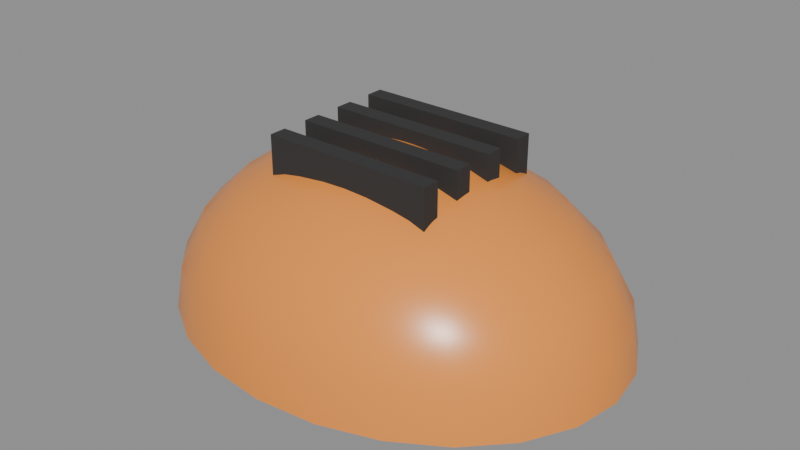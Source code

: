# Source: SM_BikeHelmet.blend  (saved by Blender 5.3.31; exported with 4.5.12 LTS)
import bpy
from mathutils import Matrix  # noqa: F401  (used for matrix-valued properties, if any)

bpy.ops.wm.read_factory_settings(use_empty=True)
scene = bpy.context.scene
scene.name = 'Scene'

# ---- materials (node trees are filled in below, after node groups)
mat_m_c_892904_0 = bpy.data.materials.new('M_C_892904_0')
mat_m_c_892904_0.diffuse_color = (0.9, 0.3, 0.05, 1.0)
mat_m_blackpolymer = bpy.data.materials.new('M_BlackPolymer')
mat_m_blackpolymer.diffuse_color = (0.03, 0.03, 0.03, 1.0)

# ---- node groups
ng_smooth_by_angle = bpy.data.node_groups.new('Smooth by Angle', 'GeometryNodeTree')
_s = ng_smooth_by_angle.interface.new_socket(name='Mesh', in_out='OUTPUT', socket_type='NodeSocketGeometry')
_s = ng_smooth_by_angle.interface.new_socket(name='Mesh', in_out='INPUT', socket_type='NodeSocketGeometry')
_s = ng_smooth_by_angle.interface.new_socket(name='Angle', in_out='INPUT', socket_type='NodeSocketFloat')
_s.subtype = 'ANGLE'
_s.default_value = 0.5236
_s.min_value = 0.0
_s.max_value = 3.142
_s.description = 'Maximum face angle for smooth edges'
_s = ng_smooth_by_angle.interface.new_socket(name='Ignore Sharpness', in_out='INPUT', socket_type='NodeSocketBool')
_s.force_non_field = True
ng_smooth_by_angle.is_modifier = True
_N = ng_smooth_by_angle.nodes; _L = ng_smooth_by_angle.links
n0 = _N.new('GeometryNodeSetShadeSmooth'); n0.name = 'Set Shade Smooth'; n0.location = (120, -80)
n0.domain = 'EDGE'
n1 = _N.new('GeometryNodeSetShadeSmooth'); n1.name = 'Set Shade Smooth.001'; n1.location = (300, -80)
n2 = _N.new('NodeGroupOutput'); n2.name = 'Group Output'; n2.location = (480, -80)
n3 = _N.new('GeometryNodeInputMeshEdgeAngle'); n3.name = 'Edge Angle'; n3.location = (-440, -240)
n4 = _N.new('NodeGroupInput'); n4.name = 'Group Input'; n4.location = (-80, -80)
n5 = _N.new('GeometryNodeInputEdgeSmooth'); n5.name = 'Is Edge Smooth'; n5.location = (-260, -120)
n6 = _N.new('GeometryNodeInputShadeSmooth'); n6.name = 'Is Shade Smooth'; n6.location = (-440, -397)
n7 = _N.new('FunctionNodeCompare'); n7.name = 'Compare'; n7.location = (-260, -260)
n7.operation = 'LESS_EQUAL'
n8 = _N.new('FunctionNodeBooleanMath'); n8.name = 'Boolean Math.001'; n8.location = (-80, -260)
n9 = _N.new('NodeGroupInput'); n9.name = 'Group Input.001'; n9.location = (-440, -329)
n10 = _N.new('NodeGroupInput'); n10.name = 'Group Input.002'; n10.location = (-259, -189)
n11 = _N.new('FunctionNodeBooleanMath'); n11.name = 'Boolean Math'; n11.location = (-80, -149)
n11.operation = 'OR'
n12 = _N.new('FunctionNodeBooleanMath'); n12.name = 'Boolean Math.002'; n12.location = (-260, -380)
n12.operation = 'OR'
n13 = _N.new('NodeGroupInput'); n13.name = 'Group Input.003'; n13.location = (-440, -460)
_L.new(n3.outputs[0], n7.inputs[0])
_L.new(n1.outputs[0], n2.inputs[0])
_L.new(n9.outputs[1], n7.inputs[1])
_L.new(n7.outputs[0], n8.inputs[0])
_L.new(n4.outputs[0], n0.inputs[0])
_L.new(n0.outputs[0], n1.inputs[0])
_L.new(n8.outputs[0], n0.inputs[2])
_L.new(n10.outputs[2], n11.inputs[1])
_L.new(n5.outputs[0], n11.inputs[0])
_L.new(n11.outputs[0], n0.inputs[1])
_L.new(n13.outputs[2], n12.inputs[1])
_L.new(n6.outputs[0], n12.inputs[0])
_L.new(n12.outputs[0], n8.inputs[1])
n2.is_active_output = True

# ---- material node trees
mat_m_c_892904_0.use_nodes = True; mat_m_c_892904_0.node_tree.nodes.clear()
_N = mat_m_c_892904_0.node_tree.nodes; _L = mat_m_c_892904_0.node_tree.links
n0 = _N.new('ShaderNodeBsdfPrincipled'); n0.name = 'Principled BSDF'; n0.location = (-200, 100)
n0.inputs[0].default_value = (0.9, 0.3, 0.05, 1.0)
n0.inputs[2].default_value = 0.3
n0.inputs[10].default_value = 0.005
n1 = _N.new('ShaderNodeOutputMaterial'); n1.name = 'Material Output'; n1.location = (200, 100)
_L.new(n0.outputs[0], n1.inputs[0])
n1.is_active_output = True
mat_m_blackpolymer.use_nodes = True; mat_m_blackpolymer.node_tree.nodes.clear()
_N = mat_m_blackpolymer.node_tree.nodes; _L = mat_m_blackpolymer.node_tree.links
n0 = _N.new('ShaderNodeBsdfPrincipled'); n0.name = 'Principled BSDF'; n0.location = (-200, 100)
n0.inputs[0].default_value = (0.03, 0.03, 0.03, 1.0)
n0.inputs[2].default_value = 0.85
n0.inputs[10].default_value = 0.005
n1 = _N.new('ShaderNodeOutputMaterial'); n1.name = 'Material Output'; n1.location = (200, 100)
_L.new(n0.outputs[0], n1.inputs[0])
n1.is_active_output = True

# ---- meshes
me_sm_bikehelmet = bpy.data.meshes.new('SM_BikeHelmet')
me_sm_bikehelmet.from_pydata([(0.0, 0.0, 0.117), (0.0, 0.09192, 0.08273), (0.0, 0.1256, 0.03028), (0.01089, 0.0325, 0.113), (0.02103, 0.06279, 0.1013), (0.02974, 0.08879, 0.08273), (0.03642, 0.1087, 0.0585), (0.04062, 0.1213, 0.03028), (0.04206, 0.1256, 0.0), (0.02103, 0.02914, 0.113), (0.04062, 0.05629, 0.1013), (0.05745, 0.07961, 0.08273), (0.07036, 0.0975, 0.0585), (0.07848, 0.1087, 0.03028), (0.08125, 0.1126, 0.0), (0.02974, 0.02379, 0.113), (0.05745, 0.04596, 0.1013), (0.08125, 0.065, 0.08273), (0.09951, 0.07961, 0.0585), (0.111, 0.08879, 0.03028), (0.1149, 0.09192, 0.0), (0.03642, 0.01682, 0.113), (0.07036, 0.0325, 0.1013), (0.09951, 0.04596, 0.08273), (0.1219, 0.05629, 0.0585), (0.1359, 0.06279, 0.03028), (0.1407, 0.065, 0.0), (0.04062, 0.008708, 0.113), (0.07848, 0.01682, 0.1013), (0.111, 0.02379, 0.08273), (0.1359, 0.02914, 0.0585), (0.1516, 0.0325, 0.03028), (0.157, 0.03365, 0.0), (0.04206, 1.863e-09, 0.113), (0.08125, 3.725e-09, 0.1013), (0.1149, -5.588e-09, 0.08273), (0.1407, -5.588e-09, 0.0585), (0.157, 0.0, 0.03028), (0.1625, 7.451e-09, 0.0), (0.04062, -0.008708, 0.113), (0.07848, -0.01682, 0.1013), (0.111, -0.02379, 0.08273), (0.1359, -0.02914, 0.0585), (0.1516, -0.0325, 0.03028), (0.157, -0.03365, 0.0), (0.03642, -0.01682, 0.113), (0.07036, -0.0325, 0.1013), (0.09951, -0.04596, 0.08273), (0.1219, -0.05629, 0.0585), (0.1359, -0.06279, 0.03028), (0.1407, -0.065, 0.0), (0.02974, -0.02379, 0.113), (0.05745, -0.04596, 0.1013), (0.08125, -0.065, 0.08273), (0.09951, -0.07961, 0.0585), (0.111, -0.08879, 0.03028), (0.1149, -0.09192, 0.0), (0.02103, -0.02914, 0.113), (0.04062, -0.05629, 0.1013), (0.05745, -0.07961, 0.08273), (0.07036, -0.0975, 0.0585), (0.07848, -0.1087, 0.03028), (0.08125, -0.1126, 0.0), (0.01089, -0.0325, 0.113), (0.02103, -0.06279, 0.1013), (0.02974, -0.08879, 0.08273), (0.03642, -0.1087, 0.0585), (0.04062, -0.1213, 0.03028), (0.04206, -0.1256, 0.0), (3.492e-09, -0.03365, 0.113), (6.985e-09, -0.065, 0.1013), (-1.63e-08, -0.09192, 0.08273), (-1.164e-08, -0.1126, 0.0585), (0.0, -0.1256, 0.03028), (1.397e-08, -0.13, 0.0), (-0.01089, -0.0325, 0.113), (-0.02103, -0.06279, 0.1013), (-0.02974, -0.08879, 0.08273), (-0.03642, -0.1087, 0.0585), (-0.04062, -0.1213, 0.03028), (-0.04206, -0.1256, 0.0), (-0.02103, -0.02914, 0.113), (-0.04062, -0.05629, 0.1013), (-0.05745, -0.07961, 0.08273), (-0.07036, -0.0975, 0.0585), (-0.07848, -0.1087, 0.03028), (-0.08125, -0.1126, 0.0), (-0.02974, -0.02379, 0.113), (-0.05745, -0.04596, 0.1013), (-0.08125, -0.065, 0.08273), (-0.09951, -0.07961, 0.0585), (-0.111, -0.08879, 0.03028), (-0.1149, -0.09192, 0.0), (-0.03642, -0.01682, 0.113), (-0.07036, -0.0325, 0.1013), (-0.09951, -0.04596, 0.08273), (-0.1219, -0.05629, 0.0585), (-0.1359, -0.06279, 0.03028), (-0.1407, -0.065, 0.0), (-0.04062, -0.008708, 0.113), (-0.07848, -0.01682, 0.1013), (-0.111, -0.02379, 0.08273), (-0.1359, -0.02914, 0.0585), (-0.1516, -0.0325, 0.03028), (-0.157, -0.03365, 0.0), (-0.04206, -1.863e-09, 0.113), (-0.08125, -7.451e-09, 0.1013), (-0.1149, 2.049e-08, 0.08273), (-0.1407, 1.49e-08, 0.0585), (-0.157, 0.0, 0.03028), (-0.1625, -1.49e-08, 0.0), (-0.04062, 0.008708, 0.113), (-0.07848, 0.01682, 0.1013), (-0.111, 0.02379, 0.08273), (-0.1359, 0.02914, 0.0585), (-0.1516, 0.0325, 0.03028), (-0.157, 0.03365, 0.0), (-0.03642, 0.01682, 0.113), (-0.07036, 0.0325, 0.1013), (-0.09951, 0.04596, 0.08273), (-0.1219, 0.05629, 0.0585), (-0.1359, 0.06279, 0.03028), (-0.1407, 0.065, 0.0), (-0.02974, 0.02379, 0.113), (-0.05745, 0.04596, 0.1013), (-0.08125, 0.065, 0.08273), (-0.09951, 0.07961, 0.0585), (-0.111, 0.08879, 0.03028), (-0.1149, 0.09192, 0.0), (-0.02103, 0.02914, 0.113), (-0.04062, 0.05629, 0.1013), (-0.05745, 0.07961, 0.08273), (-0.07036, 0.0975, 0.0585), (-0.07848, 0.1087, 0.03028), (-0.08125, 0.1126, 0.0), (-0.01089, 0.0325, 0.113), (-0.02103, 0.06279, 0.1013), (-0.02974, 0.08879, 0.08273), (-0.03642, 0.1087, 0.0585), (-0.04062, 0.1213, 0.03028), (-0.04206, 0.1256, 0.0), (-2.328e-09, 0.03365, 0.113), (-4.657e-09, 0.065, 0.1013), (2.561e-08, 0.1126, 0.0585), (-9.313e-09, 0.13, 0.0), (-0.06, -0.051, 0.095), (-0.06, -0.051, 0.125), (-0.06, -0.039, 0.095), (-0.06, -0.039, 0.125), (0.06, -0.051, 0.095), (0.06, -0.051, 0.125), (0.06, -0.039, 0.095), (0.06, -0.039, 0.125), (-0.06, -0.021, 0.095), (-0.06, -0.021, 0.125), (-0.06, -0.009, 0.095), (-0.06, -0.009, 0.125), (0.06, -0.021, 0.095), (0.06, -0.021, 0.125), (0.06, -0.009, 0.095), (0.06, -0.009, 0.125), (-0.06, 0.009, 0.095), (-0.06, 0.009, 0.125), (-0.06, 0.021, 0.095), (-0.06, 0.021, 0.125), (0.06, 0.009, 0.095), (0.06, 0.009, 0.125), (0.06, 0.021, 0.095), (0.06, 0.021, 0.125), (-0.06, 0.039, 0.095), (-0.06, 0.039, 0.125), (-0.06, 0.051, 0.095), (-0.06, 0.051, 0.125), (0.06, 0.039, 0.095), (0.06, 0.039, 0.125), (0.06, 0.051, 0.095), (0.06, 0.051, 0.125)], [], [(1, 142, 4, 5), (143, 1, 5, 6), (141, 0, 3), (2, 143, 6, 7), (142, 141, 3, 4), (144, 2, 7, 8), (7, 6, 12, 13), (4, 3, 9, 10), (8, 7, 13, 14), (5, 4, 10, 11), (6, 5, 11, 12), (3, 0, 9), (12, 11, 17, 18), (9, 0, 15), (13, 12, 18, 19), (10, 9, 15, 16), (14, 13, 19, 20), (11, 10, 16, 17), (20, 19, 25, 26), (17, 16, 22, 23), (18, 17, 23, 24), (15, 0, 21), (19, 18, 24, 25), (16, 15, 21, 22), (21, 0, 27), (25, 24, 30, 31), (22, 21, 27, 28), (26, 25, 31, 32), (23, 22, 28, 29), (24, 23, 29, 30), (30, 29, 35, 36), (27, 0, 33), (31, 30, 36, 37), (28, 27, 33, 34), (32, 31, 37, 38), (29, 28, 34, 35), (34, 33, 39, 40), (38, 37, 43, 44), (35, 34, 40, 41), (36, 35, 41, 42), (33, 0, 39), (37, 36, 42, 43), (39, 0, 45), (43, 42, 48, 49), (40, 39, 45, 46), (44, 43, 49, 50), (41, 40, 46, 47), (42, 41, 47, 48), (47, 46, 52, 53), (48, 47, 53, 54), (45, 0, 51), (49, 48, 54, 55), (46, 45, 51, 52), (50, 49, 55, 56), (52, 51, 57, 58), (56, 55, 61, 62), (53, 52, 58, 59), (54, 53, 59, 60), (51, 0, 57), (55, 54, 60, 61), (60, 59, 65, 66), (57, 0, 63), (61, 60, 66, 67), (58, 57, 63, 64), (62, 61, 67, 68), (59, 58, 64, 65), (65, 64, 70, 71), (66, 65, 71, 72), (63, 0, 69), (67, 66, 72, 73), (64, 63, 69, 70), (68, 67, 73, 74), (73, 72, 78, 79), (70, 69, 75, 76), (74, 73, 79, 80), (71, 70, 76, 77), (72, 71, 77, 78), (69, 0, 75), (78, 77, 83, 84), (75, 0, 81), (79, 78, 84, 85), (76, 75, 81, 82), (80, 79, 85, 86), (77, 76, 82, 83), (86, 85, 91, 92), (83, 82, 88, 89), (84, 83, 89, 90), (81, 0, 87), (85, 84, 90, 91), (82, 81, 87, 88), (91, 90, 96, 97), (88, 87, 93, 94), (92, 91, 97, 98), (89, 88, 94, 95), (90, 89, 95, 96), (87, 0, 93), (96, 95, 101, 102), (93, 0, 99), (97, 96, 102, 103), (94, 93, 99, 100), (98, 97, 103, 104), (95, 94, 100, 101), (104, 103, 109, 110), (101, 100, 106, 107), (102, 101, 107, 108), (99, 0, 105), (103, 102, 108, 109), (100, 99, 105, 106), (109, 108, 114, 115), (106, 105, 111, 112), (110, 109, 115, 116), (107, 106, 112, 113), (108, 107, 113, 114), (105, 0, 111), (114, 113, 119, 120), (111, 0, 117), (115, 114, 120, 121), (112, 111, 117, 118), (116, 115, 121, 122), (113, 112, 118, 119), (122, 121, 127, 128), (119, 118, 124, 125), (120, 119, 125, 126), (117, 0, 123), (121, 120, 126, 127), (118, 117, 123, 124), (123, 0, 129), (127, 126, 132, 133), (124, 123, 129, 130), (128, 127, 133, 134), (125, 124, 130, 131), (126, 125, 131, 132), (132, 131, 137, 138), (129, 0, 135), (133, 132, 138, 139), (130, 129, 135, 136), (134, 133, 139, 140), (131, 130, 136, 137), (136, 135, 141, 142), (140, 139, 2, 144), (137, 136, 142, 1), (138, 137, 1, 143), (135, 0, 141), (139, 138, 143, 2), (145, 146, 148, 147), (147, 148, 152, 151), (151, 152, 150, 149), (149, 150, 146, 145), (147, 151, 149, 145), (152, 148, 146, 150), (153, 154, 156, 155), (155, 156, 160, 159), (159, 160, 158, 157), (157, 158, 154, 153), (155, 159, 157, 153), (160, 156, 154, 158), (161, 162, 164, 163), (163, 164, 168, 167), (167, 168, 166, 165), (165, 166, 162, 161), (163, 167, 165, 161), (168, 164, 162, 166), (169, 170, 172, 171), (171, 172, 176, 175), (175, 176, 174, 173), (173, 174, 170, 169), (171, 175, 173, 169), (176, 172, 170, 174)])
me_sm_bikehelmet.polygons.foreach_set('use_smooth', [True] * 168)
me_sm_bikehelmet.polygons.foreach_set('material_index', [0, 0, 0, 0, 0, 0, 0, 0, 0, 0, 0, 0, 0, 0, 0, 0, 0, 0, 0, 0, 0, 0, 0, 0, 0, 0, 0, 0, 0, 0, 0, 0, 0, 0, 0, 0, 0, 0, 0, 0, 0, 0, 0, 0, 0, 0, 0, 0, 0, 0, 0, 0, 0, 0, 0, 0, 0, 0, 0, 0, 0, 0, 0, 0, 0, 0, 0, 0, 0, 0, 0, 0, 0, 0, 0, 0, 0, 0, 0, 0, 0, 0, 0, 0, 0, 0, 0, 0, 0, 0, 0, 0, 0, 0, 0, 0, 0, 0, 0, 0, 0, 0, 0, 0, 0, 0, 0, 0, 0, 0, 0, 0, 0, 0, 0, 0, 0, 0, 0, 0, 0, 0, 0, 0, 0, 0, 0, 0, 0, 0, 0, 0, 0, 0, 0, 0, 0, 0, 0, 0, 0, 0, 0, 0, 1, 1, 1, 1, 1, 1, 1, 1, 1, 1, 1, 1, 1, 1, 1, 1, 1, 1, 1, 1, 1, 1, 1, 1])
_uv = me_sm_bikehelmet.uv_layers.new(name='UVMap')
_uv.uv.foreach_set('vector', [0.0, 0.4596, -2.328e-08, 0.325, 0.1051, 0.3139, 0.1487, 0.444, 1.281e-07, 0.2925, 0.0, 0.4137, 0.1487, 0.4137, 0.1821, 0.2925, -1.164e-08, 0.1682, 0.0, 0.0, 0.05443, 0.1625, 0.0, 0.1514, 1.281e-07, 0.2925, 0.1821, 0.2925, 0.2031, 0.1514, -2.328e-08, 0.325, -1.164e-08, 0.1682, 0.05443, 0.1625, 0.1051, 0.3139, -4.657e-08, 0.0, 0.0, 0.1514, 0.2031, 0.1514, 0.2103, 0.0, 0.2031, 0.1514, 0.1821, 0.2925, 0.3518, 0.2925, 0.3924, 0.1514, 0.1051, 0.3139, 0.05443, 0.1625, 0.1051, 0.1457, 0.2031, 0.2815, 0.2103, 0.0, 0.2031, 0.1514, 0.3924, 0.1514, 0.4062, 0.0, 0.1487, 0.444, 0.1051, 0.3139, 0.2031, 0.2815, 0.2873, 0.398, 0.1821, 0.2925, 0.1487, 0.4137, 0.2873, 0.4137, 0.3518, 0.2925, 0.05443, 0.1625, 0.0, 0.0, 0.1051, 0.1457, 0.3518, 0.4875, 0.2873, 0.398, 0.4062, 0.325, 0.4976, 0.398, 0.1051, 0.1457, 0.0, 0.0, 0.1487, 0.119, 0.3924, 0.1514, 0.3518, 0.2925, 0.4976, 0.2925, 0.5549, 0.1514, 0.2031, 0.2815, 0.1051, 0.1457, 0.1487, 0.119, 0.2873, 0.2298, 0.4062, 0.0, 0.3924, 0.1514, 0.5549, 0.1514, 0.5745, 0.0, 0.2873, 0.398, 0.2031, 0.2815, 0.2873, 0.2298, 0.4062, 0.325, 0.4596, 0.0, 0.444, 0.1514, 0.3139, 0.1514, 0.325, 0.0, 0.4062, 0.325, 0.2873, 0.2298, 0.3518, 0.1625, 0.4976, 0.2298, 0.4976, 0.398, 0.4062, 0.325, 0.4976, 0.2298, 0.6094, 0.2815, 0.1487, 0.119, 0.0, 0.0, 0.1821, 0.08412, 0.444, 0.1514, 0.398, 0.2925, 0.2815, 0.2925, 0.3139, 0.1514, 0.2873, 0.2298, 0.1487, 0.119, 0.1821, 0.08412, 0.3518, 0.1625, 0.1821, 0.08412, 0.0, 0.0, 0.2031, 0.04354, 0.3139, 0.1514, 0.2815, 0.2925, 0.1457, 0.2925, 0.1625, 0.1514, 0.3518, 0.1625, 0.1821, 0.08412, 0.2031, 0.04354, 0.3924, 0.08412, 0.325, 0.0, 0.3139, 0.1514, 0.1625, 0.1514, 0.1682, 0.0, 0.4976, 0.2298, 0.3518, 0.1625, 0.3924, 0.08412, 0.5549, 0.119, 0.6094, 0.2815, 0.4976, 0.2298, 0.5549, 0.119, 0.6797, 0.1457, 0.6797, 0.1457, 0.5549, 0.119, 0.5745, -2.794e-08, 0.7036, -2.794e-08, 0.2031, 0.04354, 0.0, 0.0, 0.2103, 9.313e-09, 0.1625, 0.1514, 0.1457, 0.2925, -2.794e-08, 0.2925, 0.0, 0.1514, 0.3924, 0.08412, 0.2031, 0.04354, 0.2103, 9.313e-09, 0.4062, 1.863e-08, 0.1682, 0.0, 0.1625, 0.1514, 0.0, 0.1514, 3.725e-08, 0.0, 0.5549, 0.119, 0.3924, 0.08412, 0.4062, 1.863e-08, 0.5745, -2.794e-08, 0.4062, 1.863e-08, 0.2103, 9.313e-09, 0.2031, -0.04354, 0.3924, -0.08412, 3.725e-08, 0.0, 0.0, 0.1514, -0.1625, 0.1514, -0.1682, 0.0, 0.5745, -2.794e-08, 0.4062, 1.863e-08, 0.3924, -0.08412, 0.5549, -0.119, 0.7036, -2.794e-08, 0.5745, -2.794e-08, 0.5549, -0.119, 0.6797, -0.1457, 0.2103, 9.313e-09, 0.0, 0.0, 0.2031, -0.04354, 0.0, 0.1514, -2.794e-08, 0.2925, -0.1457, 0.2925, -0.1625, 0.1514, 0.2031, -0.04354, 0.0, 0.0, 0.1821, -0.08412, -0.1625, 0.1514, -0.1457, 0.2925, -0.2815, 0.2925, -0.3139, 0.1514, 0.3924, -0.08412, 0.2031, -0.04354, 0.1821, -0.08412, 0.3518, -0.1625, -0.1682, 0.0, -0.1625, 0.1514, -0.3139, 0.1514, -0.325, 0.0, 0.5549, -0.119, 0.3924, -0.08412, 0.3518, -0.1625, 0.4976, -0.2298, 0.6797, -0.1457, 0.5549, -0.119, 0.4976, -0.2298, 0.6094, -0.2815, 0.4976, -0.2298, 0.3518, -0.1625, 0.2873, -0.2298, 0.4062, -0.325, 0.6094, -0.2815, 0.4976, -0.2298, 0.4062, -0.325, 0.4976, -0.398, 0.1821, -0.08412, 0.0, 0.0, 0.1487, -0.119, -0.3139, 0.1514, -0.2815, 0.2925, -0.398, 0.2925, -0.444, 0.1514, 0.3518, -0.1625, 0.1821, -0.08412, 0.1487, -0.119, 0.2873, -0.2298, -0.325, 0.0, -0.3139, 0.1514, -0.444, 0.1514, -0.4596, 0.0, 0.2873, -0.2298, 0.1487, -0.119, 0.1051, -0.1457, 0.2031, -0.2815, 0.5745, 0.0, 0.5549, 0.1514, 0.3924, 0.1514, 0.4062, 0.0, 0.4062, -0.325, 0.2873, -0.2298, 0.2031, -0.2815, 0.2873, -0.398, 0.4976, -0.398, 0.4062, -0.325, 0.2873, -0.398, 0.3518, -0.4875, 0.1487, -0.119, 0.0, 0.0, 0.1051, -0.1457, 0.5549, 0.1514, 0.4976, 0.2925, 0.3518, 0.2925, 0.3924, 0.1514, 0.3518, 0.2925, 0.2873, 0.4137, 0.1487, 0.4137, 0.1821, 0.2925, 0.1051, -0.1457, 0.0, 0.0, 0.05443, -0.1625, 0.3924, 0.1514, 0.3518, 0.2925, 0.1821, 0.2925, 0.2031, 0.1514, 0.2031, -0.2815, 0.1051, -0.1457, 0.05443, -0.1625, 0.1051, -0.3139, 0.4062, 0.0, 0.3924, 0.1514, 0.2031, 0.1514, 0.2103, 0.0, 0.2873, -0.398, 0.2031, -0.2815, 0.1051, -0.3139, 0.1487, -0.444, 0.1487, -0.444, 0.1051, -0.3139, 3.492e-08, -0.325, -8.149e-08, -0.4596, 0.1821, 0.2925, 0.1487, 0.4137, -8.149e-08, 0.4137, -5.821e-08, 0.2925, 0.05443, -0.1625, 0.0, 0.0, 1.746e-08, -0.1682, 0.2031, 0.1514, 0.1821, 0.2925, -5.821e-08, 0.2925, 0.0, 0.1514, 0.1051, -0.3139, 0.05443, -0.1625, 1.746e-08, -0.1682, 3.492e-08, -0.325, 0.2103, 0.0, 0.2031, 0.1514, 0.0, 0.1514, 6.985e-08, 0.0, 0.0, 0.1514, -5.821e-08, 0.2925, -0.1821, 0.2925, -0.2031, 0.1514, 3.492e-08, -0.325, 1.746e-08, -0.1682, -0.05443, -0.1625, -0.1051, -0.3139, 6.985e-08, 0.0, 0.0, 0.1514, -0.2031, 0.1514, -0.2103, 0.0, -8.149e-08, -0.4596, 3.492e-08, -0.325, -0.1051, -0.3139, -0.1487, -0.444, -5.821e-08, 0.2925, -8.149e-08, 0.4137, -0.1487, 0.4137, -0.1821, 0.2925, 1.746e-08, -0.1682, 0.0, 0.0, -0.05443, -0.1625, -0.1821, 0.2925, -0.1487, 0.4137, -0.2873, 0.4137, -0.3518, 0.2925, -0.05443, -0.1625, 0.0, 0.0, -0.1051, -0.1457, -0.2031, 0.1514, -0.1821, 0.2925, -0.3518, 0.2925, -0.3924, 0.1514, -0.1051, -0.3139, -0.05443, -0.1625, -0.1051, -0.1457, -0.2031, -0.2815, -0.2103, 0.0, -0.2031, 0.1514, -0.3924, 0.1514, -0.4062, 0.0, -0.1487, -0.444, -0.1051, -0.3139, -0.2031, -0.2815, -0.2873, -0.398, -0.4062, 0.0, -0.3924, 0.1514, -0.5549, 0.1514, -0.5745, 0.0, -0.2873, -0.398, -0.2031, -0.2815, -0.2873, -0.2298, -0.4062, -0.325, -0.3518, -0.4875, -0.2873, -0.398, -0.4062, -0.325, -0.4976, -0.398, -0.1051, -0.1457, 0.0, 0.0, -0.1487, -0.119, -0.3924, 0.1514, -0.3518, 0.2925, -0.4976, 0.2925, -0.5549, 0.1514, -0.2031, -0.2815, -0.1051, -0.1457, -0.1487, -0.119, -0.2873, -0.2298, -0.444, 0.1514, -0.398, 0.2925, -0.2815, 0.2925, -0.3139, 0.1514, -0.2873, -0.2298, -0.1487, -0.119, -0.1821, -0.08412, -0.3518, -0.1625, -0.4596, 0.0, -0.444, 0.1514, -0.3139, 0.1514, -0.325, 0.0, -0.4062, -0.325, -0.2873, -0.2298, -0.3518, -0.1625, -0.4976, -0.2298, -0.4976, -0.398, -0.4062, -0.325, -0.4976, -0.2298, -0.6094, -0.2815, -0.1487, -0.119, 0.0, 0.0, -0.1821, -0.08412, -0.6094, -0.2815, -0.4976, -0.2298, -0.5549, -0.119, -0.6797, -0.1457, -0.1821, -0.08412, 0.0, 0.0, -0.2031, -0.04354, -0.3139, 0.1514, -0.2815, 0.2925, -0.1457, 0.2925, -0.1625, 0.1514, -0.3518, -0.1625, -0.1821, -0.08412, -0.2031, -0.04354, -0.3924, -0.08412, -0.325, 0.0, -0.3139, 0.1514, -0.1625, 0.1514, -0.1682, 0.0, -0.4976, -0.2298, -0.3518, -0.1625, -0.3924, -0.08412, -0.5549, -0.119, -0.1682, 0.0, -0.1625, 0.1514, 0.0, 0.1514, -7.451e-08, 0.0, -0.5549, -0.119, -0.3924, -0.08412, -0.4062, -3.725e-08, -0.5745, 1.024e-07, -0.6797, -0.1457, -0.5549, -0.119, -0.5745, 1.024e-07, -0.7036, 7.451e-08, -0.2031, -0.04354, 0.0, 0.0, -0.2103, -9.313e-09, -0.1625, 0.1514, -0.1457, 0.2925, 7.451e-08, 0.2925, 0.0, 0.1514, -0.3924, -0.08412, -0.2031, -0.04354, -0.2103, -9.313e-09, -0.4062, -3.725e-08, 0.0, 0.1514, 7.451e-08, 0.2925, 0.1457, 0.2925, 0.1625, 0.1514, -0.4062, -3.725e-08, -0.2103, -9.313e-09, -0.2031, 0.04354, -0.3924, 0.08412, -7.451e-08, 0.0, 0.0, 0.1514, 0.1625, 0.1514, 0.1682, 0.0, -0.5745, 1.024e-07, -0.4062, -3.725e-08, -0.3924, 0.08412, -0.5549, 0.119, -0.7036, 7.451e-08, -0.5745, 1.024e-07, -0.5549, 0.119, -0.6797, 0.1457, -0.2103, -9.313e-09, 0.0, 0.0, -0.2031, 0.04354, -0.6797, 0.1457, -0.5549, 0.119, -0.4976, 0.2298, -0.6094, 0.2815, -0.2031, 0.04354, 0.0, 0.0, -0.1821, 0.08412, 0.1625, 0.1514, 0.1457, 0.2925, 0.2815, 0.2925, 0.3139, 0.1514, -0.3924, 0.08412, -0.2031, 0.04354, -0.1821, 0.08412, -0.3518, 0.1625, 0.1682, 0.0, 0.1625, 0.1514, 0.3139, 0.1514, 0.325, 0.0, -0.5549, 0.119, -0.3924, 0.08412, -0.3518, 0.1625, -0.4976, 0.2298, 0.325, 0.0, 0.3139, 0.1514, 0.444, 0.1514, 0.4596, 0.0, -0.4976, 0.2298, -0.3518, 0.1625, -0.2873, 0.2298, -0.4062, 0.325, -0.6094, 0.2815, -0.4976, 0.2298, -0.4062, 0.325, -0.4976, 0.398, -0.1821, 0.08412, 0.0, 0.0, -0.1487, 0.119, 0.3139, 0.1514, 0.2815, 0.2925, 0.398, 0.2925, 0.444, 0.1514, -0.3518, 0.1625, -0.1821, 0.08412, -0.1487, 0.119, -0.2873, 0.2298, -0.1487, 0.119, 0.0, 0.0, -0.1051, 0.1457, -0.5549, 0.1514, -0.4976, 0.2925, -0.3518, 0.2925, -0.3924, 0.1514, -0.2873, 0.2298, -0.1487, 0.119, -0.1051, 0.1457, -0.2031, 0.2815, -0.5745, 0.0, -0.5549, 0.1514, -0.3924, 0.1514, -0.4062, 0.0, -0.4062, 0.325, -0.2873, 0.2298, -0.2031, 0.2815, -0.2873, 0.398, -0.4976, 0.398, -0.4062, 0.325, -0.2873, 0.398, -0.3518, 0.4875, -0.3518, 0.2925, -0.2873, 0.4137, -0.1487, 0.4137, -0.1821, 0.2925, -0.1051, 0.1457, 0.0, 0.0, -0.05443, 0.1625, -0.3924, 0.1514, -0.3518, 0.2925, -0.1821, 0.2925, -0.2031, 0.1514, -0.2031, 0.2815, -0.1051, 0.1457, -0.05443, 0.1625, -0.1051, 0.3139, -0.4062, 0.0, -0.3924, 0.1514, -0.2031, 0.1514, -0.2103, 0.0, -0.2873, 0.398, -0.2031, 0.2815, -0.1051, 0.3139, -0.1487, 0.444, -0.1051, 0.3139, -0.05443, 0.1625, -1.164e-08, 0.1682, -2.328e-08, 0.325, -0.2103, 0.0, -0.2031, 0.1514, 0.0, 0.1514, -4.657e-08, 0.0, -0.1487, 0.444, -0.1051, 0.3139, -2.328e-08, 0.325, 0.0, 0.4596, -0.1821, 0.2925, -0.1487, 0.4137, 0.0, 0.4137, 1.281e-07, 0.2925, -0.05443, 0.1625, 0.0, 0.0, -1.164e-08, 0.1682, -0.2031, 0.1514, -0.1821, 0.2925, 1.281e-07, 0.2925, 0.0, 0.1514, -0.255, 0.475, -0.255, 0.625, -0.195, 0.625, -0.195, 0.475, -0.3, 0.475, -0.3, 0.625, 0.3, 0.625, 0.3, 0.475, -0.195, 0.475, -0.195, 0.625, -0.255, 0.625, -0.255, 0.475, 0.3, 0.475, 0.3, 0.625, -0.3, 0.625, -0.3, 0.475, -0.3, -0.195, 0.3, -0.195, 0.3, -0.255, -0.3, -0.255, 0.3, -0.195, -0.3, -0.195, -0.3, -0.255, 0.3, -0.255, -0.105, 0.475, -0.105, 0.625, -0.045, 0.625, -0.045, 0.475, -0.3, 0.475, -0.3, 0.625, 0.3, 0.625, 0.3, 0.475, -0.045, 0.475, -0.045, 0.625, -0.105, 0.625, -0.105, 0.475, 0.3, 0.475, 0.3, 0.625, -0.3, 0.625, -0.3, 0.475, -0.3, -0.045, 0.3, -0.045, 0.3, -0.105, -0.3, -0.105, 0.3, -0.045, -0.3, -0.045, -0.3, -0.105, 0.3, -0.105, 0.045, 0.475, 0.045, 0.625, 0.105, 0.625, 0.105, 0.475, -0.3, 0.475, -0.3, 0.625, 0.3, 0.625, 0.3, 0.475, 0.105, 0.475, 0.105, 0.625, 0.045, 0.625, 0.045, 0.475, 0.3, 0.475, 0.3, 0.625, -0.3, 0.625, -0.3, 0.475, -0.3, 0.105, 0.3, 0.105, 0.3, 0.045, -0.3, 0.045, 0.3, 0.105, -0.3, 0.105, -0.3, 0.045, 0.3, 0.045, 0.195, 0.475, 0.195, 0.625, 0.255, 0.625, 0.255, 0.475, -0.3, 0.475, -0.3, 0.625, 0.3, 0.625, 0.3, 0.475, 0.255, 0.475, 0.255, 0.625, 0.195, 0.625, 0.195, 0.475, 0.3, 0.475, 0.3, 0.625, -0.3, 0.625, -0.3, 0.475, -0.3, 0.255, 0.3, 0.255, 0.3, 0.195, -0.3, 0.195, 0.3, 0.255, -0.3, 0.255, -0.3, 0.195, 0.3, 0.195])
me_sm_bikehelmet.materials.append(mat_m_c_892904_0)
me_sm_bikehelmet.materials.append(mat_m_blackpolymer)
me_sm_bikehelmet.update()

# ---- objects
ob_sm_bikehelmet = bpy.data.objects.new('SM_BikeHelmet', me_sm_bikehelmet)

# ---- transforms, parenting, visibility, modifiers, constraints
ob_sm_bikehelmet.location = (0.0, 0.0, 0.0)
_m = ob_sm_bikehelmet.modifiers.new('Smooth by Angle', 'NODES')
_m.node_group = ng_smooth_by_angle
_gi = [s.identifier for s in ng_smooth_by_angle.interface.items_tree if s.item_type == 'SOCKET' and s.in_out == 'INPUT']
_m[_gi[1]] = 0.6109  # 'Angle'
_m.use_pin_to_last = True
_m.show_group_selector = False

# ---- collection membership
scene.collection.objects.link(ob_sm_bikehelmet)

# ---- scene / render settings (as saved in the file)
scene.frame_start = 1; scene.frame_end = 250; scene.frame_set(1)
scene.render.engine = 'BLENDER_EEVEE_NEXT'
scene.render.bake_bias = 0.0
scene.render.bake_samples = 0
scene.render.compositor_device = 'GPU'
scene.eevee.use_volume_custom_range = False
scene.eevee.fast_gi_thickness_near = 0.1
scene.eevee.fast_gi_thickness_far = 0.0
scene.eevee.ray_tracing_options.screen_trace_thickness = 0.1
bpy.context.view_layer.update()

# ---- added for rendering (the .blend has no active camera and no usable light): camera, sun + grey world if the file has none
cam_auto = bpy.data.cameras.new('AutoCamera')
cam_auto.lens = 50.0
cam_auto.sensor_width = 36.0
cam_auto.clip_end = 1000.0
ob_auto_camera = bpy.data.objects.new('AutoCamera', cam_auto)
scene.collection.objects.link(ob_auto_camera)
ob_auto_camera.location = (0.402074, -0.482488, 0.384159)
ob_auto_camera.rotation_euler = (1.09748, -7.21219e-08, 0.694738)
scene.camera = ob_auto_camera
light_auto_sun = bpy.data.lights.new('AutoSun', 'SUN')
light_auto_sun.energy = 3.0
light_auto_sun.angle = 0.0523599
ob_auto_sun = bpy.data.objects.new('AutoSun', light_auto_sun)
scene.collection.objects.link(ob_auto_sun)
ob_auto_sun.rotation_euler = (0.872665, 0.174533, 0.523599)
if scene.world is None:
    world_auto = bpy.data.worlds.new('AutoWorld')
    world_auto.color = (0.3, 0.3, 0.3)
    scene.world = world_auto
bpy.context.view_layer.update()
